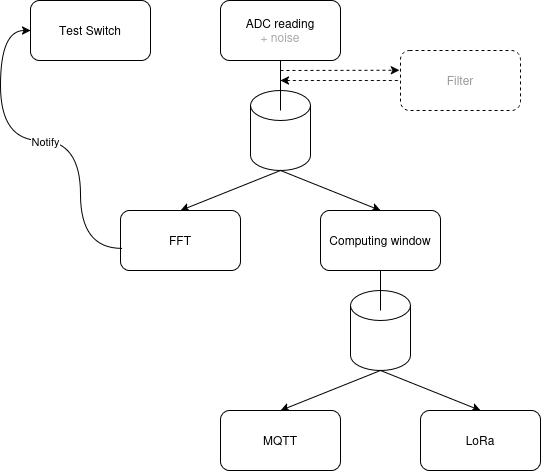

The diagram above was exported from draw.io. Its source (the exported page's mxGraphModel, read from the mxfile embedded in the PNG):
<mxGraphModel dx="1414" dy="825" grid="1" gridSize="10" guides="1" tooltips="1" connect="1" arrows="1" fold="1" page="1" pageScale="1" pageWidth="850" pageHeight="1100" math="0" shadow="0">
  <root>
    <mxCell id="0" />
    <mxCell id="1" parent="0" />
    <mxCell id="HqRsPwg9hxfd8oNhZtHf-1" parent="1" style="rounded=1;whiteSpace=wrap;html=1;" value="&lt;div&gt;ADC reading&lt;/div&gt;&lt;div&gt;&lt;span style=&quot;color: rgb(168, 168, 168);&quot;&gt;+ noise&lt;/span&gt;&lt;/div&gt;" vertex="1">
      <mxGeometry height="60" width="120" x="340" y="50" as="geometry" />
    </mxCell>
    <mxCell id="HqRsPwg9hxfd8oNhZtHf-2" parent="1" style="shape=cylinder3;whiteSpace=wrap;html=1;boundedLbl=1;backgroundOutline=1;size=15;" value="" vertex="1">
      <mxGeometry height="80" width="60" x="370" y="140" as="geometry" />
    </mxCell>
    <mxCell id="HqRsPwg9hxfd8oNhZtHf-3" edge="1" parent="1" style="endArrow=none;html=1;rounded=0;entryX=0.5;entryY=1;entryDx=0;entryDy=0;" target="HqRsPwg9hxfd8oNhZtHf-1" value="">
      <mxGeometry height="50" relative="1" width="50" as="geometry">
        <mxPoint x="400" y="160" as="sourcePoint" />
        <mxPoint x="440" y="370" as="targetPoint" />
      </mxGeometry>
    </mxCell>
    <mxCell id="HqRsPwg9hxfd8oNhZtHf-4" edge="1" parent="1" source="HqRsPwg9hxfd8oNhZtHf-2" style="endArrow=classic;html=1;rounded=0;exitX=0.5;exitY=1;exitDx=0;exitDy=0;exitPerimeter=0;entryX=0.5;entryY=0;entryDx=0;entryDy=0;" target="HqRsPwg9hxfd8oNhZtHf-6" value="">
      <mxGeometry height="50" relative="1" width="50" as="geometry">
        <mxPoint x="390" y="420" as="sourcePoint" />
        <mxPoint x="350" y="260" as="targetPoint" />
      </mxGeometry>
    </mxCell>
    <mxCell id="HqRsPwg9hxfd8oNhZtHf-5" edge="1" parent="1" style="endArrow=classic;html=1;rounded=0;entryX=0.5;entryY=0;entryDx=0;entryDy=0;" target="HqRsPwg9hxfd8oNhZtHf-7" value="">
      <mxGeometry height="50" relative="1" width="50" as="geometry">
        <mxPoint x="400" y="220" as="sourcePoint" />
        <mxPoint x="450" y="260" as="targetPoint" />
      </mxGeometry>
    </mxCell>
    <mxCell id="HqRsPwg9hxfd8oNhZtHf-6" parent="1" style="rounded=1;whiteSpace=wrap;html=1;" value="FFT" vertex="1">
      <mxGeometry height="60" width="120" x="240" y="260" as="geometry" />
    </mxCell>
    <mxCell id="HqRsPwg9hxfd8oNhZtHf-7" parent="1" style="rounded=1;whiteSpace=wrap;html=1;" value="Computing window" vertex="1">
      <mxGeometry height="60" width="120" x="440" y="260" as="geometry" />
    </mxCell>
    <mxCell id="HqRsPwg9hxfd8oNhZtHf-8" parent="1" style="shape=cylinder3;whiteSpace=wrap;html=1;boundedLbl=1;backgroundOutline=1;size=15;" value="" vertex="1">
      <mxGeometry height="80" width="60" x="470" y="340" as="geometry" />
    </mxCell>
    <mxCell id="HqRsPwg9hxfd8oNhZtHf-9" edge="1" parent="1" style="endArrow=none;html=1;rounded=0;entryX=0.5;entryY=1;entryDx=0;entryDy=0;" value="">
      <mxGeometry height="50" relative="1" width="50" as="geometry">
        <mxPoint x="500" y="360" as="sourcePoint" />
        <mxPoint x="500" y="320" as="targetPoint" />
      </mxGeometry>
    </mxCell>
    <mxCell id="HqRsPwg9hxfd8oNhZtHf-10" edge="1" parent="1" source="HqRsPwg9hxfd8oNhZtHf-8" style="endArrow=classic;html=1;rounded=0;exitX=0.5;exitY=1;exitDx=0;exitDy=0;exitPerimeter=0;entryX=0.5;entryY=0;entryDx=0;entryDy=0;" value="">
      <mxGeometry height="50" relative="1" width="50" as="geometry">
        <mxPoint x="490" y="620" as="sourcePoint" />
        <mxPoint x="400" y="460" as="targetPoint" />
      </mxGeometry>
    </mxCell>
    <mxCell id="HqRsPwg9hxfd8oNhZtHf-11" edge="1" parent="1" style="endArrow=classic;html=1;rounded=0;entryX=0.5;entryY=0;entryDx=0;entryDy=0;" value="">
      <mxGeometry height="50" relative="1" width="50" as="geometry">
        <mxPoint x="500" y="420" as="sourcePoint" />
        <mxPoint x="600" y="460" as="targetPoint" />
      </mxGeometry>
    </mxCell>
    <mxCell id="HqRsPwg9hxfd8oNhZtHf-12" parent="1" style="rounded=1;whiteSpace=wrap;html=1;" value="MQTT" vertex="1">
      <mxGeometry height="60" width="120" x="340" y="460" as="geometry" />
    </mxCell>
    <mxCell id="HqRsPwg9hxfd8oNhZtHf-13" parent="1" style="rounded=1;whiteSpace=wrap;html=1;" value="LoRa" vertex="1">
      <mxGeometry height="60" width="120" x="540" y="460" as="geometry" />
    </mxCell>
    <mxCell id="HqRsPwg9hxfd8oNhZtHf-16" edge="1" parent="1" style="endArrow=classic;dashed=1;html=1;rounded=0;endFill=1;entryX=-0.01;entryY=0.329;entryDx=0;entryDy=0;entryPerimeter=0;" target="HqRsPwg9hxfd8oNhZtHf-17" value="">
      <mxGeometry height="50" relative="1" width="50" as="geometry">
        <mxPoint x="400" y="120" as="sourcePoint" />
        <mxPoint x="480" y="129.71" as="targetPoint" />
      </mxGeometry>
    </mxCell>
    <mxCell id="HqRsPwg9hxfd8oNhZtHf-17" parent="1" style="rounded=1;whiteSpace=wrap;html=1;dashed=1;" value="&lt;span style=&quot;color: rgb(153, 153, 153);&quot;&gt;Filter&lt;/span&gt;" vertex="1">
      <mxGeometry height="60" width="120" x="520" y="100" as="geometry" />
    </mxCell>
    <mxCell id="HqRsPwg9hxfd8oNhZtHf-19" edge="1" parent="1" style="endArrow=none;dashed=1;html=1;rounded=0;startArrow=classic;startFill=1;" value="">
      <mxGeometry height="50" relative="1" width="50" as="geometry">
        <mxPoint x="400" y="130" as="sourcePoint" />
        <mxPoint x="519" y="130" as="targetPoint" />
      </mxGeometry>
    </mxCell>
    <mxCell id="8nFsEGYABLWpbCjaCTG6-1" parent="1" style="rounded=1;whiteSpace=wrap;html=1;" value="Test Switch" vertex="1">
      <mxGeometry height="60" width="120" x="150" y="50" as="geometry" />
    </mxCell>
    <mxCell id="8nFsEGYABLWpbCjaCTG6-3" edge="1" parent="1" source="HqRsPwg9hxfd8oNhZtHf-6" style="endArrow=classic;html=1;rounded=0;exitX=0.01;exitY=0.631;exitDx=0;exitDy=0;exitPerimeter=0;entryX=0;entryY=0.5;entryDx=0;entryDy=0;edgeStyle=orthogonalEdgeStyle;curved=1;" target="8nFsEGYABLWpbCjaCTG6-1" value="">
      <mxGeometry relative="1" as="geometry">
        <Array as="points">
          <mxPoint x="200" y="298" />
          <mxPoint x="200" y="190" />
          <mxPoint x="120" y="190" />
          <mxPoint x="120" y="80" />
        </Array>
        <mxPoint x="380" y="320" as="sourcePoint" />
        <mxPoint x="480" y="320" as="targetPoint" />
      </mxGeometry>
    </mxCell>
    <mxCell id="8nFsEGYABLWpbCjaCTG6-4" connectable="0" parent="8nFsEGYABLWpbCjaCTG6-3" style="edgeLabel;resizable=0;html=1;;align=center;verticalAlign=middle;" value="Notify" vertex="1">
      <mxGeometry relative="1" as="geometry" />
    </mxCell>
  </root>
</mxGraphModel>